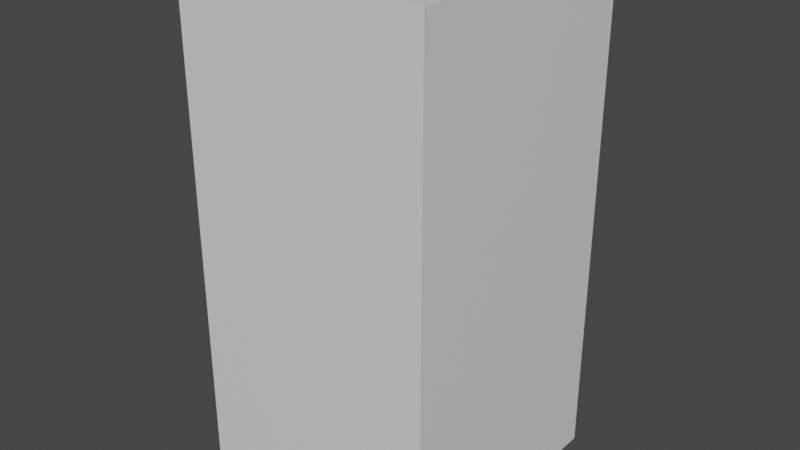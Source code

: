 # Source: Humanoid.blend  (saved by Blender 3.0.42; exported with 4.5.12 LTS)
import bpy
from mathutils import Matrix  # noqa: F401  (used for matrix-valued properties, if any)

bpy.ops.wm.read_factory_settings(use_empty=True)
scene = bpy.context.scene
scene.name = 'Scene'

# ---- collections
col_references = bpy.data.collections.new('References'); scene.collection.children.link(col_references)
col_collection = bpy.data.collections.new('Collection'); scene.collection.children.link(col_collection)

# ---- materials (node trees are filled in below, after node groups)
mat_material = bpy.data.materials.new('Material')
mat_material.alpha_threshold = 0.0
mat_material.use_transparent_shadow = False
mat_material.line_color = (0.0, 0.0, 0.0, 1.0)

# ---- material node trees
mat_material.use_nodes = True; mat_material.node_tree.nodes.clear()
_N = mat_material.node_tree.nodes; _L = mat_material.node_tree.links
n0 = _N.new('ShaderNodeOutputMaterial'); n0.name = 'Material Output'; n0.location = (300, 300)
n1 = _N.new('ShaderNodeBsdfPrincipled'); n1.name = 'Principled BSDF'; n1.location = (10, 300)
n1.distribution = 'GGX'
n1.subsurface_method = 'RANDOM_WALK_SKIN'
n1.inputs[2].default_value = 0.4
n1.inputs[3].default_value = 1.45
n1.inputs[27].default_value = (0.0, 0.0, 0.0, 1.0)
n1.inputs[28].default_value = 1.0
_L.new(n1.outputs[0], n0.inputs[0])
n0.is_active_output = True

# ---- world
world_world = bpy.data.worlds.new('World'); scene.world = world_world
world_world.use_nodes = True; world_world.node_tree.nodes.clear()
_N = world_world.node_tree.nodes; _L = world_world.node_tree.links
n0 = _N.new('ShaderNodeOutputWorld'); n0.name = 'World Output'; n0.location = (300, 300)
n1 = _N.new('ShaderNodeBackground'); n1.name = 'Background'; n1.location = (10, 300)
n1.inputs[0].default_value = (0.05088, 0.05088, 0.05088, 1.0)
_L.new(n1.outputs[0], n0.inputs[0])
n0.is_active_output = True
world_world.color = (0.05088, 0.05088, 0.05088)
world_world.use_sun_shadow = False
world_world.sun_shadow_jitter_overblur = 0.0

# ---- meshes
me_cube = bpy.data.meshes.new('Cube')
me_cube.from_pydata([(1.0, 1.0, 1.0), (1.0, 1.0, -1.0), (1.0, -1.0, 1.0), (1.0, -1.0, -1.0), (-1.0, 1.0, 1.0), (-1.0, 1.0, -1.0), (-1.0, -1.0, 1.0), (-1.0, -1.0, -1.0)], [], [(0, 4, 6, 2), (3, 2, 6, 7), (7, 6, 4, 5), (5, 1, 3, 7), (1, 0, 2, 3), (5, 4, 0, 1)])
_uv = me_cube.uv_layers.new(name='UVMap')
_uv.uv.foreach_set('vector', [0.625, 0.5, 0.875, 0.5, 0.875, 0.75, 0.625, 0.75, 0.375, 0.75, 0.625, 0.75, 0.625, 1.0, 0.375, 1.0, 0.375, 0.0, 0.625, 0.0, 0.625, 0.25, 0.375, 0.25, 0.125, 0.5, 0.375, 0.5, 0.375, 0.75, 0.125, 0.75, 0.375, 0.5, 0.625, 0.5, 0.625, 0.75, 0.375, 0.75, 0.375, 0.25, 0.625, 0.25, 0.625, 0.5, 0.375, 0.5])
me_cube.materials.append(mat_material)
me_cube.use_remesh_preserve_volume = False
me_cube.use_remesh_preserve_attributes = False
me_cube.use_mirror_vertex_groups = False
me_cube.update()

# ---- objects
ob_side = bpy.data.objects.new('Side', None)
ob_front = bpy.data.objects.new('Front', None)
ob_cube = bpy.data.objects.new('Cube', me_cube)

# ---- transforms, parenting, visibility, modifiers, constraints
ob_side.location = (-1.5, -1.5, -1.108)
ob_side.rotation_euler = (1.571, 0.0, 1.571)
ob_side.empty_display_type = 'IMAGE'
ob_side.empty_display_size = 5.0
ob_side.empty_image_offset = (0.03388, 0.1976)
ob_front.location = (0.0, 0.0, 2.38)
ob_front.rotation_euler = (1.571, 0.0, 0.0)
ob_front.empty_display_type = 'IMAGE'
ob_front.empty_display_size = 5.0
ob_cube.location = (0.0, 0.0, 2.0)
ob_cube.scale = (1.0, 1.0, 2.0)
ob_cube.lock_rotations_4d = False
ob_cube.empty_display_type = 'ARROWS'
ob_cube.lineart.crease_threshold = 0.0

# ---- collection membership
col_references.objects.link(ob_side)
col_references.objects.link(ob_front)
col_collection.objects.link(ob_cube)

# ---- scene / render settings (as saved in the file)
scene.frame_start = 1; scene.frame_end = 250; scene.frame_set(1)
scene.render.engine = 'BLENDER_EEVEE_NEXT'
scene.cycles.sampling_pattern = 'TABULATED_SOBOL'
scene.cycles.use_light_tree = False
scene.view_settings.view_transform = 'Filmic'
bpy.context.view_layer.update()

# ---- added for rendering (the .blend has no active camera and no usable light): camera, sun
cam_auto = bpy.data.cameras.new('AutoCamera')
cam_auto.lens = 50.0
cam_auto.sensor_width = 36.0
cam_auto.clip_end = 1000.0
ob_auto_camera = bpy.data.objects.new('AutoCamera', cam_auto)
scene.collection.objects.link(ob_auto_camera)
ob_auto_camera.location = (4.53266, -5.43919, 5.62613)
ob_auto_camera.rotation_euler = (1.09748, -7.21219e-08, 0.694738)
scene.camera = ob_auto_camera
light_auto_sun = bpy.data.lights.new('AutoSun', 'SUN')
light_auto_sun.energy = 3.0
light_auto_sun.angle = 0.0523599
ob_auto_sun = bpy.data.objects.new('AutoSun', light_auto_sun)
scene.collection.objects.link(ob_auto_sun)
ob_auto_sun.rotation_euler = (0.872665, 0.174533, 0.523599)
bpy.context.view_layer.update()
